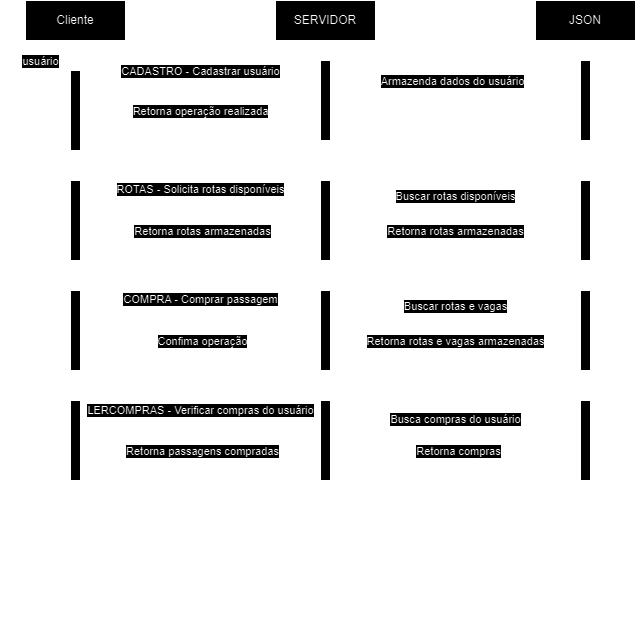

The diagram above was exported from draw.io. Its source (the exported page's mxGraphModel, read from the mxfile embedded in the PNG):
<mxGraphModel dx="1936" dy="878" grid="1" gridSize="10" guides="1" tooltips="1" connect="1" arrows="1" fold="1" page="1" pageScale="1" pageWidth="850" pageHeight="1100" math="0" shadow="0">
  <root>
    <mxCell id="0" />
    <mxCell id="1" parent="0" />
    <mxCell id="WiGjTgLb0rYFS0EuVjCW-1" value="Cliente" style="shape=umlLifeline;perimeter=lifelinePerimeter;whiteSpace=wrap;html=1;container=0;dropTarget=0;collapsible=0;recursiveResize=0;outlineConnect=0;portConstraint=eastwest;newEdgeStyle={&quot;edgeStyle&quot;:&quot;elbowEdgeStyle&quot;,&quot;elbow&quot;:&quot;vertical&quot;,&quot;curved&quot;:0,&quot;rounded&quot;:0};" vertex="1" parent="1">
      <mxGeometry x="120" y="240" width="100" height="510" as="geometry" />
    </mxCell>
    <mxCell id="WiGjTgLb0rYFS0EuVjCW-2" value="" style="html=1;points=[];perimeter=orthogonalPerimeter;outlineConnect=0;targetShapes=umlLifeline;portConstraint=eastwest;newEdgeStyle={&quot;edgeStyle&quot;:&quot;elbowEdgeStyle&quot;,&quot;elbow&quot;:&quot;vertical&quot;,&quot;curved&quot;:0,&quot;rounded&quot;:0};" vertex="1" parent="WiGjTgLb0rYFS0EuVjCW-1">
      <mxGeometry x="45" y="70" width="10" height="80" as="geometry" />
    </mxCell>
    <mxCell id="WiGjTgLb0rYFS0EuVjCW-3" value="usuário" style="html=1;verticalAlign=bottom;startArrow=oval;endArrow=block;startSize=8;edgeStyle=elbowEdgeStyle;elbow=vertical;curved=0;rounded=0;" edge="1" parent="WiGjTgLb0rYFS0EuVjCW-1" target="WiGjTgLb0rYFS0EuVjCW-2">
      <mxGeometry relative="1" as="geometry">
        <mxPoint x="-15" y="70" as="sourcePoint" />
      </mxGeometry>
    </mxCell>
    <mxCell id="WiGjTgLb0rYFS0EuVjCW-16" value="" style="html=1;points=[];perimeter=orthogonalPerimeter;outlineConnect=0;targetShapes=umlLifeline;portConstraint=eastwest;newEdgeStyle={&quot;edgeStyle&quot;:&quot;elbowEdgeStyle&quot;,&quot;elbow&quot;:&quot;vertical&quot;,&quot;curved&quot;:0,&quot;rounded&quot;:0};" vertex="1" parent="WiGjTgLb0rYFS0EuVjCW-1">
      <mxGeometry x="45" y="180" width="10" height="80" as="geometry" />
    </mxCell>
    <mxCell id="WiGjTgLb0rYFS0EuVjCW-25" value="" style="html=1;points=[];perimeter=orthogonalPerimeter;outlineConnect=0;targetShapes=umlLifeline;portConstraint=eastwest;newEdgeStyle={&quot;edgeStyle&quot;:&quot;elbowEdgeStyle&quot;,&quot;elbow&quot;:&quot;vertical&quot;,&quot;curved&quot;:0,&quot;rounded&quot;:0};" vertex="1" parent="WiGjTgLb0rYFS0EuVjCW-1">
      <mxGeometry x="45" y="290" width="10" height="80" as="geometry" />
    </mxCell>
    <mxCell id="WiGjTgLb0rYFS0EuVjCW-28" value="" style="html=1;points=[];perimeter=orthogonalPerimeter;outlineConnect=0;targetShapes=umlLifeline;portConstraint=eastwest;newEdgeStyle={&quot;edgeStyle&quot;:&quot;elbowEdgeStyle&quot;,&quot;elbow&quot;:&quot;vertical&quot;,&quot;curved&quot;:0,&quot;rounded&quot;:0};" vertex="1" parent="WiGjTgLb0rYFS0EuVjCW-1">
      <mxGeometry x="45" y="400" width="10" height="80" as="geometry" />
    </mxCell>
    <mxCell id="WiGjTgLb0rYFS0EuVjCW-4" value="SERVIDOR" style="shape=umlLifeline;perimeter=lifelinePerimeter;whiteSpace=wrap;html=1;container=0;dropTarget=0;collapsible=0;recursiveResize=0;outlineConnect=0;portConstraint=eastwest;newEdgeStyle={&quot;edgeStyle&quot;:&quot;elbowEdgeStyle&quot;,&quot;elbow&quot;:&quot;vertical&quot;,&quot;curved&quot;:0,&quot;rounded&quot;:0};" vertex="1" parent="1">
      <mxGeometry x="370" y="240" width="100" height="510" as="geometry" />
    </mxCell>
    <mxCell id="WiGjTgLb0rYFS0EuVjCW-8" value="" style="html=1;points=[];perimeter=orthogonalPerimeter;outlineConnect=0;targetShapes=umlLifeline;portConstraint=eastwest;newEdgeStyle={&quot;edgeStyle&quot;:&quot;elbowEdgeStyle&quot;,&quot;elbow&quot;:&quot;vertical&quot;,&quot;curved&quot;:0,&quot;rounded&quot;:0};" vertex="1" parent="WiGjTgLb0rYFS0EuVjCW-4">
      <mxGeometry x="45" y="60" width="10" height="80" as="geometry" />
    </mxCell>
    <mxCell id="WiGjTgLb0rYFS0EuVjCW-17" value="" style="html=1;points=[];perimeter=orthogonalPerimeter;outlineConnect=0;targetShapes=umlLifeline;portConstraint=eastwest;newEdgeStyle={&quot;edgeStyle&quot;:&quot;elbowEdgeStyle&quot;,&quot;elbow&quot;:&quot;vertical&quot;,&quot;curved&quot;:0,&quot;rounded&quot;:0};" vertex="1" parent="WiGjTgLb0rYFS0EuVjCW-4">
      <mxGeometry x="45" y="180" width="10" height="80" as="geometry" />
    </mxCell>
    <mxCell id="WiGjTgLb0rYFS0EuVjCW-26" value="" style="html=1;points=[];perimeter=orthogonalPerimeter;outlineConnect=0;targetShapes=umlLifeline;portConstraint=eastwest;newEdgeStyle={&quot;edgeStyle&quot;:&quot;elbowEdgeStyle&quot;,&quot;elbow&quot;:&quot;vertical&quot;,&quot;curved&quot;:0,&quot;rounded&quot;:0};" vertex="1" parent="WiGjTgLb0rYFS0EuVjCW-4">
      <mxGeometry x="45" y="290" width="10" height="80" as="geometry" />
    </mxCell>
    <mxCell id="WiGjTgLb0rYFS0EuVjCW-29" value="" style="html=1;points=[];perimeter=orthogonalPerimeter;outlineConnect=0;targetShapes=umlLifeline;portConstraint=eastwest;newEdgeStyle={&quot;edgeStyle&quot;:&quot;elbowEdgeStyle&quot;,&quot;elbow&quot;:&quot;vertical&quot;,&quot;curved&quot;:0,&quot;rounded&quot;:0};" vertex="1" parent="WiGjTgLb0rYFS0EuVjCW-4">
      <mxGeometry x="45" y="400" width="10" height="80" as="geometry" />
    </mxCell>
    <mxCell id="WiGjTgLb0rYFS0EuVjCW-6" value="JSON" style="shape=umlLifeline;perimeter=lifelinePerimeter;whiteSpace=wrap;html=1;container=0;dropTarget=0;collapsible=0;recursiveResize=0;outlineConnect=0;portConstraint=eastwest;newEdgeStyle={&quot;edgeStyle&quot;:&quot;elbowEdgeStyle&quot;,&quot;elbow&quot;:&quot;vertical&quot;,&quot;curved&quot;:0,&quot;rounded&quot;:0};" vertex="1" parent="1">
      <mxGeometry x="630" y="240" width="100" height="520" as="geometry" />
    </mxCell>
    <mxCell id="WiGjTgLb0rYFS0EuVjCW-9" value="" style="html=1;points=[];perimeter=orthogonalPerimeter;outlineConnect=0;targetShapes=umlLifeline;portConstraint=eastwest;newEdgeStyle={&quot;edgeStyle&quot;:&quot;elbowEdgeStyle&quot;,&quot;elbow&quot;:&quot;vertical&quot;,&quot;curved&quot;:0,&quot;rounded&quot;:0};" vertex="1" parent="WiGjTgLb0rYFS0EuVjCW-6">
      <mxGeometry x="45" y="60" width="10" height="80" as="geometry" />
    </mxCell>
    <mxCell id="WiGjTgLb0rYFS0EuVjCW-18" value="" style="html=1;points=[];perimeter=orthogonalPerimeter;outlineConnect=0;targetShapes=umlLifeline;portConstraint=eastwest;newEdgeStyle={&quot;edgeStyle&quot;:&quot;elbowEdgeStyle&quot;,&quot;elbow&quot;:&quot;vertical&quot;,&quot;curved&quot;:0,&quot;rounded&quot;:0};" vertex="1" parent="WiGjTgLb0rYFS0EuVjCW-6">
      <mxGeometry x="45" y="180" width="10" height="80" as="geometry" />
    </mxCell>
    <mxCell id="WiGjTgLb0rYFS0EuVjCW-27" value="" style="html=1;points=[];perimeter=orthogonalPerimeter;outlineConnect=0;targetShapes=umlLifeline;portConstraint=eastwest;newEdgeStyle={&quot;edgeStyle&quot;:&quot;elbowEdgeStyle&quot;,&quot;elbow&quot;:&quot;vertical&quot;,&quot;curved&quot;:0,&quot;rounded&quot;:0};" vertex="1" parent="WiGjTgLb0rYFS0EuVjCW-6">
      <mxGeometry x="45" y="290" width="10" height="80" as="geometry" />
    </mxCell>
    <mxCell id="WiGjTgLb0rYFS0EuVjCW-30" value="" style="html=1;points=[];perimeter=orthogonalPerimeter;outlineConnect=0;targetShapes=umlLifeline;portConstraint=eastwest;newEdgeStyle={&quot;edgeStyle&quot;:&quot;elbowEdgeStyle&quot;,&quot;elbow&quot;:&quot;vertical&quot;,&quot;curved&quot;:0,&quot;rounded&quot;:0};" vertex="1" parent="WiGjTgLb0rYFS0EuVjCW-6">
      <mxGeometry x="45" y="400" width="10" height="80" as="geometry" />
    </mxCell>
    <mxCell id="WiGjTgLb0rYFS0EuVjCW-10" value="CADASTRO - Cadastrar usuário" style="html=1;verticalAlign=bottom;endArrow=block;edgeStyle=elbowEdgeStyle;elbow=horizontal;curved=0;rounded=0;" edge="1" parent="1">
      <mxGeometry relative="1" as="geometry">
        <mxPoint x="175" y="320.3333333333335" as="sourcePoint" />
        <Array as="points" />
        <mxPoint x="414.9999999999999" y="320.3333333333335" as="targetPoint" />
      </mxGeometry>
    </mxCell>
    <mxCell id="WiGjTgLb0rYFS0EuVjCW-11" value="&lt;div&gt;Armazenda dados do usuário&lt;/div&gt;" style="html=1;verticalAlign=bottom;endArrow=block;edgeStyle=elbowEdgeStyle;elbow=horizontal;curved=0;rounded=0;" edge="1" parent="1" source="WiGjTgLb0rYFS0EuVjCW-8" target="WiGjTgLb0rYFS0EuVjCW-9">
      <mxGeometry x="-0.0196" relative="1" as="geometry">
        <mxPoint x="460" y="320" as="sourcePoint" />
        <Array as="points">
          <mxPoint x="570" y="330" />
        </Array>
        <mxPoint x="670" y="330" as="targetPoint" />
        <mxPoint as="offset" />
      </mxGeometry>
    </mxCell>
    <mxCell id="WiGjTgLb0rYFS0EuVjCW-13" value="&lt;div style=&quot;color: #bdae93;background-color: #1d2021;font-family: Consolas, 'Courier New', monospace;font-weight: normal;font-size: 14px;line-height: 19px;white-space: pre;&quot;&gt;&lt;br&gt;&lt;/div&gt;" style="text;whiteSpace=wrap;html=1;" vertex="1" parent="1">
      <mxGeometry x="210" y="820" width="320" height="40" as="geometry" />
    </mxCell>
    <mxCell id="WiGjTgLb0rYFS0EuVjCW-14" value="Retorna operação realizada" style="html=1;verticalAlign=bottom;endArrow=open;dashed=1;endSize=8;edgeStyle=elbowEdgeStyle;elbow=vertical;curved=0;rounded=0;" edge="1" parent="1">
      <mxGeometry relative="1" as="geometry">
        <mxPoint x="180" y="360" as="targetPoint" />
        <Array as="points">
          <mxPoint x="295" y="360" />
          <mxPoint x="180.19000000000005" y="390" />
        </Array>
        <mxPoint x="410" y="360" as="sourcePoint" />
        <mxPoint as="offset" />
      </mxGeometry>
    </mxCell>
    <mxCell id="WiGjTgLb0rYFS0EuVjCW-19" value="ROTAS - Solicita rotas disponíveis" style="html=1;verticalAlign=bottom;endArrow=block;edgeStyle=elbowEdgeStyle;elbow=horizontal;curved=0;rounded=0;" edge="1" parent="1">
      <mxGeometry relative="1" as="geometry">
        <mxPoint x="175" y="438" as="sourcePoint" />
        <Array as="points" />
        <mxPoint x="414.9999999999999" y="438" as="targetPoint" />
      </mxGeometry>
    </mxCell>
    <mxCell id="WiGjTgLb0rYFS0EuVjCW-21" value="Buscar rotas disponíveis" style="html=1;verticalAlign=bottom;endArrow=block;edgeStyle=elbowEdgeStyle;elbow=horizontal;curved=0;rounded=0;" edge="1" parent="1">
      <mxGeometry relative="1" as="geometry">
        <mxPoint x="430" y="444.58000000000004" as="sourcePoint" />
        <Array as="points" />
        <mxPoint x="669.9999999999999" y="444.58000000000004" as="targetPoint" />
      </mxGeometry>
    </mxCell>
    <mxCell id="WiGjTgLb0rYFS0EuVjCW-22" value="Retorna rotas armazenadas" style="html=1;verticalAlign=bottom;endArrow=open;dashed=1;endSize=8;edgeStyle=elbowEdgeStyle;elbow=vertical;curved=0;rounded=0;" edge="1" parent="1" target="WiGjTgLb0rYFS0EuVjCW-17">
      <mxGeometry relative="1" as="geometry">
        <mxPoint x="440" y="480" as="targetPoint" />
        <Array as="points">
          <mxPoint x="560" y="480" />
          <mxPoint x="445.19000000000005" y="510" />
        </Array>
        <mxPoint x="675" y="480" as="sourcePoint" />
        <mxPoint as="offset" />
      </mxGeometry>
    </mxCell>
    <mxCell id="WiGjTgLb0rYFS0EuVjCW-23" value="Retorna rotas armazenadas" style="html=1;verticalAlign=bottom;endArrow=open;dashed=1;endSize=8;edgeStyle=elbowEdgeStyle;elbow=vertical;curved=0;rounded=0;" edge="1" parent="1">
      <mxGeometry relative="1" as="geometry">
        <mxPoint x="180" y="480" as="targetPoint" />
        <Array as="points">
          <mxPoint x="300" y="480" />
          <mxPoint x="185.19000000000005" y="510" />
        </Array>
        <mxPoint x="415" y="480" as="sourcePoint" />
        <mxPoint as="offset" />
      </mxGeometry>
    </mxCell>
    <mxCell id="WiGjTgLb0rYFS0EuVjCW-31" value="COMPRA - Comprar passagem" style="html=1;verticalAlign=bottom;endArrow=block;edgeStyle=elbowEdgeStyle;elbow=horizontal;curved=0;rounded=0;" edge="1" parent="1">
      <mxGeometry relative="1" as="geometry">
        <mxPoint x="175" y="548" as="sourcePoint" />
        <Array as="points" />
        <mxPoint x="414.9999999999999" y="548" as="targetPoint" />
      </mxGeometry>
    </mxCell>
    <mxCell id="WiGjTgLb0rYFS0EuVjCW-32" value="Buscar rotas e vagas" style="html=1;verticalAlign=bottom;endArrow=block;edgeStyle=elbowEdgeStyle;elbow=horizontal;curved=0;rounded=0;" edge="1" parent="1">
      <mxGeometry relative="1" as="geometry">
        <mxPoint x="424.9999999999999" y="555" as="sourcePoint" />
        <Array as="points" />
        <mxPoint x="675" y="555" as="targetPoint" />
      </mxGeometry>
    </mxCell>
    <mxCell id="WiGjTgLb0rYFS0EuVjCW-33" value="Retorna rotas e vagas armazenadas" style="html=1;verticalAlign=bottom;endArrow=open;dashed=1;endSize=8;edgeStyle=elbowEdgeStyle;elbow=vertical;curved=0;rounded=0;" edge="1" parent="1" source="WiGjTgLb0rYFS0EuVjCW-27" target="WiGjTgLb0rYFS0EuVjCW-26">
      <mxGeometry relative="1" as="geometry">
        <mxPoint x="430" y="590" as="targetPoint" />
        <Array as="points">
          <mxPoint x="565" y="590" />
          <mxPoint x="450.19000000000005" y="620" />
        </Array>
        <mxPoint x="650" y="590" as="sourcePoint" />
        <mxPoint as="offset" />
      </mxGeometry>
    </mxCell>
    <mxCell id="WiGjTgLb0rYFS0EuVjCW-34" value="Confima operação" style="html=1;verticalAlign=bottom;endArrow=open;dashed=1;endSize=8;edgeStyle=elbowEdgeStyle;elbow=vertical;curved=0;rounded=0;" edge="1" parent="1" source="WiGjTgLb0rYFS0EuVjCW-26">
      <mxGeometry relative="1" as="geometry">
        <mxPoint x="180" y="590" as="targetPoint" />
        <Array as="points">
          <mxPoint x="320" y="590" />
          <mxPoint x="205.19000000000005" y="620" />
        </Array>
        <mxPoint x="410" y="590" as="sourcePoint" />
        <mxPoint as="offset" />
      </mxGeometry>
    </mxCell>
    <mxCell id="WiGjTgLb0rYFS0EuVjCW-35" value="LERCOMPRAS - Verificar compras do usuário" style="html=1;verticalAlign=bottom;endArrow=block;edgeStyle=elbowEdgeStyle;elbow=horizontal;curved=0;rounded=0;" edge="1" parent="1">
      <mxGeometry relative="1" as="geometry">
        <mxPoint x="175" y="659" as="sourcePoint" />
        <Array as="points" />
        <mxPoint x="414.9999999999999" y="659" as="targetPoint" />
      </mxGeometry>
    </mxCell>
    <mxCell id="WiGjTgLb0rYFS0EuVjCW-36" value="Busca compras do usuário" style="html=1;verticalAlign=bottom;endArrow=block;edgeStyle=elbowEdgeStyle;elbow=horizontal;curved=0;rounded=0;" edge="1" parent="1">
      <mxGeometry relative="1" as="geometry">
        <mxPoint x="424.9999999999999" y="668" as="sourcePoint" />
        <Array as="points" />
        <mxPoint x="675" y="668" as="targetPoint" />
      </mxGeometry>
    </mxCell>
    <mxCell id="WiGjTgLb0rYFS0EuVjCW-37" value="Retorna compras" style="html=1;verticalAlign=bottom;endArrow=open;dashed=1;endSize=8;edgeStyle=elbowEdgeStyle;elbow=vertical;curved=0;rounded=0;" edge="1" parent="1" source="WiGjTgLb0rYFS0EuVjCW-30">
      <mxGeometry relative="1" as="geometry">
        <mxPoint x="430" y="700" as="targetPoint" />
        <Array as="points">
          <mxPoint x="570" y="700" />
          <mxPoint x="455.19000000000005" y="730" />
        </Array>
        <mxPoint x="660" y="700" as="sourcePoint" />
        <mxPoint as="offset" />
      </mxGeometry>
    </mxCell>
    <mxCell id="WiGjTgLb0rYFS0EuVjCW-39" value="Retorna passagens compradas" style="html=1;verticalAlign=bottom;endArrow=open;dashed=1;endSize=8;edgeStyle=elbowEdgeStyle;elbow=vertical;curved=0;rounded=0;" edge="1" parent="1" source="WiGjTgLb0rYFS0EuVjCW-29">
      <mxGeometry relative="1" as="geometry">
        <mxPoint x="180" y="700" as="targetPoint" />
        <Array as="points">
          <mxPoint x="320" y="700" />
          <mxPoint x="205.19000000000005" y="730" />
        </Array>
        <mxPoint x="425" y="700" as="sourcePoint" />
        <mxPoint as="offset" />
      </mxGeometry>
    </mxCell>
  </root>
</mxGraphModel>